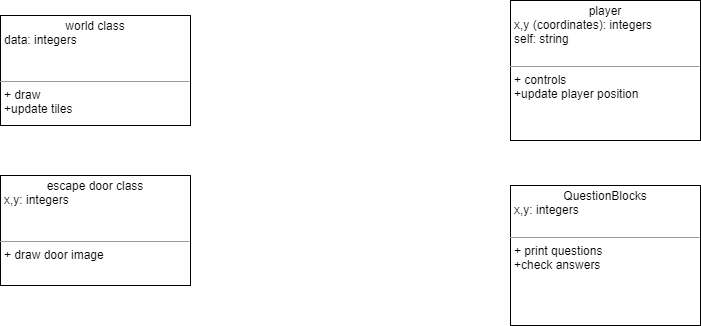

The diagram above was exported from draw.io. Its source (the exported page's mxGraphModel, read from the mxfile embedded in the PNG):
<mxGraphModel dx="782" dy="440" grid="1" gridSize="10" guides="1" tooltips="1" connect="1" arrows="1" fold="1" page="1" pageScale="1" pageWidth="850" pageHeight="1100" math="0" shadow="0">
  <root>
    <mxCell id="0" />
    <mxCell id="1" parent="0" />
    <mxCell id="T6l1jAlA3HWEB9xfs0TK-1" value="&lt;p style=&quot;margin: 0px ; margin-top: 4px ; text-align: center&quot;&gt;QuestionBlocks&lt;/p&gt;&lt;p style=&quot;margin: 0px ; margin-left: 4px&quot;&gt;x,y: integers&lt;/p&gt;&lt;p style=&quot;margin: 0px ; margin-left: 4px&quot;&gt;&lt;br&gt;&lt;/p&gt;&lt;hr size=&quot;1&quot;&gt;&lt;p style=&quot;margin: 0px ; margin-left: 4px&quot;&gt;+ print questions&lt;/p&gt;&lt;p style=&quot;margin: 0px ; margin-left: 4px&quot;&gt;+check answers&lt;/p&gt;" style="verticalAlign=top;align=left;overflow=fill;fontSize=12;fontFamily=Helvetica;html=1;rounded=0;shadow=0;comic=0;labelBackgroundColor=none;strokeWidth=1" parent="1" vertex="1">
      <mxGeometry x="580" y="220" width="190" height="140" as="geometry" />
    </mxCell>
    <mxCell id="T6l1jAlA3HWEB9xfs0TK-6" value="&lt;p style=&quot;margin: 0px ; margin-top: 4px ; text-align: center&quot;&gt;player&lt;/p&gt;&lt;p style=&quot;margin: 0px ; margin-left: 4px&quot;&gt;x,y (coordinates): integers&lt;/p&gt;&lt;p style=&quot;margin: 0px ; margin-left: 4px&quot;&gt;self: string&lt;/p&gt;&lt;p style=&quot;margin: 0px ; margin-left: 4px&quot;&gt;&lt;br&gt;&lt;/p&gt;&lt;hr size=&quot;1&quot;&gt;&lt;p style=&quot;margin: 0px ; margin-left: 4px&quot;&gt;+ controls&lt;br&gt;+update player position&lt;/p&gt;" style="verticalAlign=top;align=left;overflow=fill;fontSize=12;fontFamily=Helvetica;html=1;rounded=0;shadow=0;comic=0;labelBackgroundColor=none;strokeWidth=1" parent="1" vertex="1">
      <mxGeometry x="580" y="35" width="190" height="140" as="geometry" />
    </mxCell>
    <mxCell id="T6l1jAlA3HWEB9xfs0TK-8" value="&lt;p style=&quot;margin: 0px ; margin-top: 4px ; text-align: center&quot;&gt;world class&lt;/p&gt;&lt;p style=&quot;margin: 0px ; margin-left: 4px&quot;&gt;data: integers&lt;/p&gt;&lt;p style=&quot;margin: 0px ; margin-left: 4px&quot;&gt;&lt;br&gt;&lt;/p&gt;&lt;p style=&quot;margin: 0px ; margin-left: 4px&quot;&gt;&lt;br&gt;&lt;/p&gt;&lt;hr size=&quot;1&quot;&gt;&lt;p style=&quot;margin: 0px ; margin-left: 4px&quot;&gt;+ draw&lt;br&gt;+update tiles&lt;/p&gt;" style="verticalAlign=top;align=left;overflow=fill;fontSize=12;fontFamily=Helvetica;html=1;rounded=0;shadow=0;comic=0;labelBackgroundColor=none;strokeWidth=1" parent="1" vertex="1">
      <mxGeometry x="70" y="50" width="190" height="110" as="geometry" />
    </mxCell>
    <mxCell id="T6l1jAlA3HWEB9xfs0TK-9" value="&lt;p style=&quot;margin: 0px ; margin-top: 4px ; text-align: center&quot;&gt;escape door class&lt;/p&gt;&lt;p style=&quot;margin: 0px ; margin-left: 4px&quot;&gt;x,y: integers&lt;/p&gt;&lt;p style=&quot;margin: 0px ; margin-left: 4px&quot;&gt;&lt;br&gt;&lt;/p&gt;&lt;p style=&quot;margin: 0px ; margin-left: 4px&quot;&gt;&lt;br&gt;&lt;/p&gt;&lt;hr size=&quot;1&quot;&gt;&lt;p style=&quot;margin: 0px ; margin-left: 4px&quot;&gt;+ draw door image&lt;br&gt;&lt;br&gt;&lt;/p&gt;" style="verticalAlign=top;align=left;overflow=fill;fontSize=12;fontFamily=Helvetica;html=1;rounded=0;shadow=0;comic=0;labelBackgroundColor=none;strokeWidth=1" parent="1" vertex="1">
      <mxGeometry x="70" y="210" width="190" height="110" as="geometry" />
    </mxCell>
  </root>
</mxGraphModel>